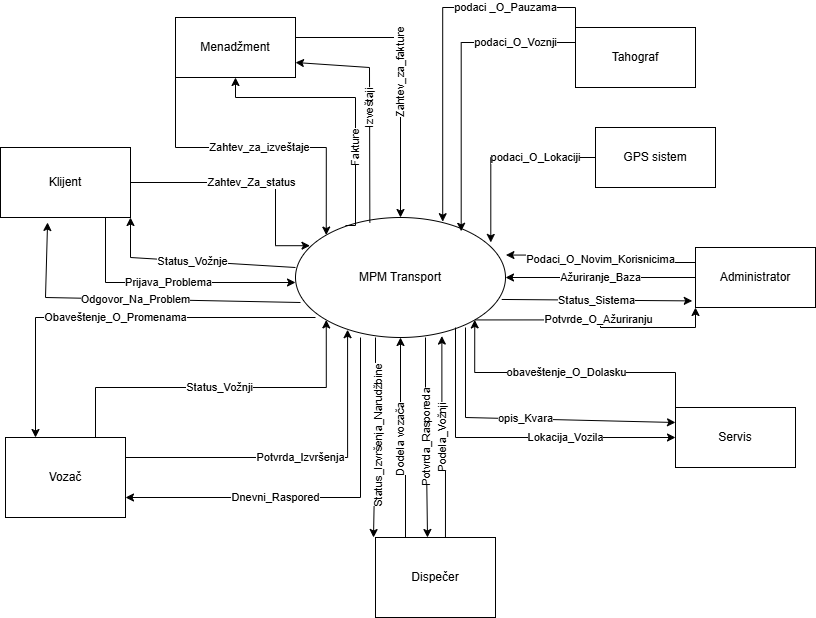

The diagram above was exported from draw.io. Its source (the exported page's mxGraphModel, read from the mxfile embedded in the PNG):
<mxGraphModel dx="1042" dy="562" grid="1" gridSize="10" guides="1" tooltips="1" connect="1" arrows="1" fold="1" page="1" pageScale="1" pageWidth="850" pageHeight="1100" math="0" shadow="0">
  <root>
    <mxCell id="0" />
    <mxCell id="1" parent="0" />
    <mxCell id="pKbRlkTpHwocHCiwj3Ds-11" edge="1" parent="1" style="edgeStyle=orthogonalEdgeStyle;rounded=0;orthogonalLoop=1;jettySize=auto;html=1;exitX=0.5;exitY=1;exitDx=0;exitDy=0;entryX=1;entryY=0.25;entryDx=0;entryDy=0;">
      <mxGeometry relative="1" as="geometry">
        <mxPoint x="700" y="99.99999999999989" as="sourcePoint" />
      </mxGeometry>
    </mxCell>
    <mxCell id="r-iULBA4XUMdKzWp8Xsg-16" edge="1" parent="1" source="r-iULBA4XUMdKzWp8Xsg-1" style="edgeStyle=orthogonalEdgeStyle;rounded=0;orthogonalLoop=1;jettySize=auto;html=1;exitX=1;exitY=1;exitDx=0;exitDy=0;entryX=0;entryY=1;entryDx=0;entryDy=0;" target="r-iULBA4XUMdKzWp8Xsg-3" value="Potvrde_O_Ažuriranju">
      <mxGeometry relative="1" as="geometry" />
    </mxCell>
    <mxCell id="r-iULBA4XUMdKzWp8Xsg-1" parent="1" style="ellipse;whiteSpace=wrap;html=1;" value="MPM Transport" vertex="1">
      <mxGeometry height="120" width="210" x="310" y="220" as="geometry" />
    </mxCell>
    <mxCell id="r-iULBA4XUMdKzWp8Xsg-8" edge="1" parent="1" source="r-iULBA4XUMdKzWp8Xsg-2" style="edgeStyle=orthogonalEdgeStyle;rounded=0;orthogonalLoop=1;jettySize=auto;html=1;exitX=0;exitY=1;exitDx=0;exitDy=0;entryX=0;entryY=0;entryDx=0;entryDy=0;horizontal=1;" target="r-iULBA4XUMdKzWp8Xsg-1" value="Zahtev_za_izveštaje">
      <mxGeometry relative="1" as="geometry" />
    </mxCell>
    <mxCell id="r-iULBA4XUMdKzWp8Xsg-10" edge="1" parent="1" source="r-iULBA4XUMdKzWp8Xsg-2" style="edgeStyle=orthogonalEdgeStyle;rounded=0;orthogonalLoop=1;jettySize=auto;html=1;exitX=1;exitY=0.25;exitDx=0;exitDy=0;horizontal=0;" target="r-iULBA4XUMdKzWp8Xsg-1" value="Zahtev_za_fakture">
      <mxGeometry relative="1" as="geometry">
        <Array as="points">
          <mxPoint x="310" y="40" />
          <mxPoint x="415" y="40" />
        </Array>
      </mxGeometry>
    </mxCell>
    <mxCell id="r-iULBA4XUMdKzWp8Xsg-2" parent="1" style="rounded=0;whiteSpace=wrap;html=1;" value="Menadžment" vertex="1">
      <mxGeometry height="60" width="120" x="190" y="20" as="geometry" />
    </mxCell>
    <mxCell id="r-iULBA4XUMdKzWp8Xsg-13" edge="1" parent="1" source="r-iULBA4XUMdKzWp8Xsg-3" style="edgeStyle=orthogonalEdgeStyle;rounded=0;orthogonalLoop=1;jettySize=auto;html=1;exitX=0;exitY=0.5;exitDx=0;exitDy=0;" target="r-iULBA4XUMdKzWp8Xsg-1" value="Ažuriranje_Baza">
      <mxGeometry relative="1" as="geometry" />
    </mxCell>
    <mxCell id="r-iULBA4XUMdKzWp8Xsg-3" parent="1" style="rounded=0;whiteSpace=wrap;html=1;" value="Administrator" vertex="1">
      <mxGeometry height="60" width="120" x="710" y="250" as="geometry" />
    </mxCell>
    <mxCell id="r-iULBA4XUMdKzWp8Xsg-4" parent="1" style="rounded=0;whiteSpace=wrap;html=1;" value="Klijent" vertex="1">
      <mxGeometry height="70" width="130" x="15" y="150" as="geometry" />
    </mxCell>
    <mxCell id="r-iULBA4XUMdKzWp8Xsg-28" edge="1" parent="1" source="r-iULBA4XUMdKzWp8Xsg-5" style="edgeStyle=orthogonalEdgeStyle;rounded=0;orthogonalLoop=1;jettySize=auto;html=1;exitX=0.75;exitY=0;exitDx=0;exitDy=0;entryX=0;entryY=1;entryDx=0;entryDy=0;" target="r-iULBA4XUMdKzWp8Xsg-1" value="Status_Vožnji">
      <mxGeometry relative="1" as="geometry" />
    </mxCell>
    <mxCell id="r-iULBA4XUMdKzWp8Xsg-5" parent="1" style="rounded=0;whiteSpace=wrap;html=1;" value="Vozač" vertex="1">
      <mxGeometry height="80" width="120" x="20" y="440" as="geometry" />
    </mxCell>
    <mxCell id="r-iULBA4XUMdKzWp8Xsg-25" edge="1" parent="1" source="r-iULBA4XUMdKzWp8Xsg-6" style="edgeStyle=orthogonalEdgeStyle;rounded=0;orthogonalLoop=1;jettySize=auto;html=1;exitX=0.25;exitY=0;exitDx=0;exitDy=0;entryX=0.5;entryY=1;entryDx=0;entryDy=0;horizontal=0;" target="r-iULBA4XUMdKzWp8Xsg-1" value="Dodela vozača">
      <mxGeometry relative="1" as="geometry">
        <Array as="points">
          <mxPoint x="420" y="470" />
          <mxPoint x="415" y="470" />
        </Array>
      </mxGeometry>
    </mxCell>
    <mxCell id="r-iULBA4XUMdKzWp8Xsg-6" parent="1" style="rounded=0;whiteSpace=wrap;html=1;" value="Dispečer" vertex="1">
      <mxGeometry height="80" width="120" x="390" y="540" as="geometry" />
    </mxCell>
    <mxCell id="r-iULBA4XUMdKzWp8Xsg-9" edge="1" parent="1" source="r-iULBA4XUMdKzWp8Xsg-1" style="endArrow=classic;html=1;rounded=0;entryX=1;entryY=0.75;entryDx=0;entryDy=0;horizontal=0;exitX=0.354;exitY=0.042;exitDx=0;exitDy=0;exitPerimeter=0;" target="r-iULBA4XUMdKzWp8Xsg-2" value="Izveštaji">
      <mxGeometry height="50" relative="1" width="50" as="geometry">
        <Array as="points">
          <mxPoint x="384" y="70" />
        </Array>
        <mxPoint x="400" y="240" as="sourcePoint" />
        <mxPoint x="450" y="190" as="targetPoint" />
      </mxGeometry>
    </mxCell>
    <mxCell id="r-iULBA4XUMdKzWp8Xsg-11" edge="1" parent="1" style="edgeStyle=orthogonalEdgeStyle;rounded=0;orthogonalLoop=1;jettySize=auto;html=1;entryX=0.5;entryY=1;entryDx=0;entryDy=0;horizontal=0;" target="r-iULBA4XUMdKzWp8Xsg-2" value="Fakture">
      <mxGeometry relative="1" x="-0.3669" as="geometry">
        <mxPoint as="offset" />
        <Array as="points">
          <mxPoint x="370" y="228" />
          <mxPoint x="370" y="100" />
          <mxPoint x="250" y="100" />
        </Array>
        <mxPoint x="360" y="228" as="sourcePoint" />
        <mxPoint x="190" y="10" as="targetPoint" />
      </mxGeometry>
    </mxCell>
    <mxCell id="r-iULBA4XUMdKzWp8Xsg-12" edge="1" parent="1" source="r-iULBA4XUMdKzWp8Xsg-3" style="edgeStyle=orthogonalEdgeStyle;rounded=0;orthogonalLoop=1;jettySize=auto;html=1;exitX=0;exitY=0.25;exitDx=0;exitDy=0;entryX=1.002;entryY=0.313;entryDx=0;entryDy=0;entryPerimeter=0;" target="r-iULBA4XUMdKzWp8Xsg-1" value="Podaci_O_Novim_Korisnicima">
      <mxGeometry relative="1" as="geometry" />
    </mxCell>
    <mxCell id="r-iULBA4XUMdKzWp8Xsg-15" edge="1" parent="1" source="r-iULBA4XUMdKzWp8Xsg-1" style="endArrow=classic;html=1;rounded=0;entryX=-0.027;entryY=0.89;entryDx=0;entryDy=0;exitX=0.982;exitY=0.683;exitDx=0;exitDy=0;exitPerimeter=0;entryPerimeter=0;" target="r-iULBA4XUMdKzWp8Xsg-3" value="Status_Sistema">
      <mxGeometry height="50" relative="1" width="50" as="geometry">
        <Array as="points" />
        <mxPoint x="480" y="300" as="sourcePoint" />
        <mxPoint x="530" y="250" as="targetPoint" />
      </mxGeometry>
    </mxCell>
    <mxCell id="r-iULBA4XUMdKzWp8Xsg-17" edge="1" parent="1" source="r-iULBA4XUMdKzWp8Xsg-4" style="edgeStyle=orthogonalEdgeStyle;rounded=0;orthogonalLoop=1;jettySize=auto;html=1;exitX=1;exitY=0.5;exitDx=0;exitDy=0;entryX=0.069;entryY=0.235;entryDx=0;entryDy=0;entryPerimeter=0;" target="r-iULBA4XUMdKzWp8Xsg-1" value="Zahtev_Za_status">
      <mxGeometry relative="1" as="geometry">
        <Array as="points">
          <mxPoint x="290" y="185" />
          <mxPoint x="290" y="248" />
        </Array>
      </mxGeometry>
    </mxCell>
    <mxCell id="r-iULBA4XUMdKzWp8Xsg-18" edge="1" parent="1" style="endArrow=classic;html=1;rounded=0;entryX=1;entryY=1;entryDx=0;entryDy=0;" target="r-iULBA4XUMdKzWp8Xsg-4" value="Status_Vožnje">
      <mxGeometry height="50" relative="1" width="50" as="geometry">
        <Array as="points">
          <mxPoint x="145" y="260" />
        </Array>
        <mxPoint x="310" y="270" as="sourcePoint" />
        <mxPoint x="360" y="220" as="targetPoint" />
      </mxGeometry>
    </mxCell>
    <mxCell id="r-iULBA4XUMdKzWp8Xsg-20" edge="1" parent="1" style="edgeStyle=orthogonalEdgeStyle;rounded=0;orthogonalLoop=1;jettySize=auto;html=1;" value="Prijava_Problema">
      <mxGeometry relative="1" as="geometry">
        <Array as="points">
          <mxPoint x="120" y="285" />
        </Array>
        <mxPoint x="120" y="220" as="sourcePoint" />
        <mxPoint x="310" y="285" as="targetPoint" />
      </mxGeometry>
    </mxCell>
    <mxCell id="r-iULBA4XUMdKzWp8Xsg-22" edge="1" parent="1" style="endArrow=classic;html=1;rounded=0;entryX=0.362;entryY=1.071;entryDx=0;entryDy=0;entryPerimeter=0;" target="r-iULBA4XUMdKzWp8Xsg-4" value="Odgovor_Na_Problem">
      <mxGeometry height="50" relative="1" width="50" as="geometry">
        <Array as="points">
          <mxPoint x="60" y="300" />
        </Array>
        <mxPoint x="315" y="305" as="sourcePoint" />
        <mxPoint x="120" y="305" as="targetPoint" />
      </mxGeometry>
    </mxCell>
    <mxCell id="r-iULBA4XUMdKzWp8Xsg-23" edge="1" parent="1" source="r-iULBA4XUMdKzWp8Xsg-6" style="edgeStyle=orthogonalEdgeStyle;rounded=0;orthogonalLoop=1;jettySize=auto;html=1;entryX=0.697;entryY=0.988;entryDx=0;entryDy=0;entryPerimeter=0;horizontal=0;exitX=0.583;exitY=0;exitDx=0;exitDy=0;exitPerimeter=0;" target="r-iULBA4XUMdKzWp8Xsg-1" value="Podela_Vožnji">
      <mxGeometry relative="1" as="geometry">
        <mxPoint x="469" y="530" as="sourcePoint" />
      </mxGeometry>
    </mxCell>
    <mxCell id="r-iULBA4XUMdKzWp8Xsg-24" edge="1" parent="1" style="endArrow=classic;html=1;rounded=0;horizontal=0;" value="Potvrda_Rasporeda">
      <mxGeometry height="50" relative="1" width="50" as="geometry">
        <Array as="points">
          <mxPoint x="440" y="390" />
        </Array>
        <mxPoint x="440" y="340" as="sourcePoint" />
        <mxPoint x="442" y="540" as="targetPoint" />
      </mxGeometry>
    </mxCell>
    <mxCell id="r-iULBA4XUMdKzWp8Xsg-26" edge="1" parent="1" style="endArrow=classic;html=1;rounded=0;" value="">
      <mxGeometry height="50" relative="1" width="50" as="geometry">
        <Array as="points">
          <mxPoint x="390" y="433" />
        </Array>
        <mxPoint x="390" y="340" as="sourcePoint" />
        <mxPoint x="388" y="540" as="targetPoint" />
      </mxGeometry>
    </mxCell>
    <mxCell id="r-iULBA4XUMdKzWp8Xsg-27" connectable="0" parent="r-iULBA4XUMdKzWp8Xsg-26" style="edgeLabel;html=1;align=center;verticalAlign=middle;resizable=0;points=[];horizontal=0;" value="Status_Izvršenja_Narudžbine" vertex="1">
      <mxGeometry relative="1" x="-0.016" y="2" as="geometry">
        <mxPoint as="offset" />
      </mxGeometry>
    </mxCell>
    <mxCell id="r-iULBA4XUMdKzWp8Xsg-30" edge="1" parent="1" source="r-iULBA4XUMdKzWp8Xsg-5" style="edgeStyle=orthogonalEdgeStyle;rounded=0;orthogonalLoop=1;jettySize=auto;html=1;exitX=1;exitY=0.25;exitDx=0;exitDy=0;entryX=0.248;entryY=0.935;entryDx=0;entryDy=0;entryPerimeter=0;" target="r-iULBA4XUMdKzWp8Xsg-1" value="Potvrda_Izvršenja">
      <mxGeometry relative="1" as="geometry" />
    </mxCell>
    <mxCell id="r-iULBA4XUMdKzWp8Xsg-31" edge="1" parent="1" style="endArrow=classic;html=1;rounded=0;entryX=1;entryY=0.75;entryDx=0;entryDy=0;" target="r-iULBA4XUMdKzWp8Xsg-5" value="Dnevni_Raspored">
      <mxGeometry height="50" relative="1" width="50" x="0.2405" as="geometry">
        <mxPoint as="offset" />
        <Array as="points">
          <mxPoint x="375" y="500" />
        </Array>
        <mxPoint x="375" y="340" as="sourcePoint" />
        <mxPoint x="425" y="290" as="targetPoint" />
      </mxGeometry>
    </mxCell>
    <mxCell id="r-iULBA4XUMdKzWp8Xsg-32" edge="1" parent="1" style="endArrow=classic;html=1;rounded=0;entryX=0.25;entryY=0;entryDx=0;entryDy=0;" target="r-iULBA4XUMdKzWp8Xsg-5" value="Obaveštenje_O_Promenama">
      <mxGeometry height="50" relative="1" width="50" as="geometry">
        <Array as="points">
          <mxPoint x="190" y="320" />
          <mxPoint x="50" y="320" />
        </Array>
        <mxPoint x="330" y="320" as="sourcePoint" />
        <mxPoint x="380" y="270" as="targetPoint" />
      </mxGeometry>
    </mxCell>
    <mxCell id="uwuDHZ3gA-YwbhjT_Y27-1" parent="1" style="rounded=0;whiteSpace=wrap;html=1;" value="Tahograf" vertex="1">
      <mxGeometry height="60" width="120" x="590" y="30" as="geometry" />
    </mxCell>
    <mxCell id="uwuDHZ3gA-YwbhjT_Y27-2" edge="1" parent="1" source="uwuDHZ3gA-YwbhjT_Y27-1" style="edgeStyle=orthogonalEdgeStyle;rounded=0;orthogonalLoop=1;jettySize=auto;html=1;exitX=0;exitY=0;exitDx=0;exitDy=0;entryX=0.701;entryY=0.035;entryDx=0;entryDy=0;entryPerimeter=0;" target="r-iULBA4XUMdKzWp8Xsg-1" value="podaci _O_Pauzama">
      <mxGeometry relative="1" x="-0.5095" as="geometry">
        <mxPoint as="offset" />
      </mxGeometry>
    </mxCell>
    <mxCell id="uwuDHZ3gA-YwbhjT_Y27-3" edge="1" parent="1" source="uwuDHZ3gA-YwbhjT_Y27-1" style="edgeStyle=orthogonalEdgeStyle;rounded=0;orthogonalLoop=1;jettySize=auto;html=1;exitX=0;exitY=0.25;exitDx=0;exitDy=0;entryX=0.789;entryY=0.115;entryDx=0;entryDy=0;entryPerimeter=0;" target="r-iULBA4XUMdKzWp8Xsg-1" value="podaci_O_Voznji">
      <mxGeometry relative="1" x="-0.6041" as="geometry">
        <mxPoint as="offset" />
      </mxGeometry>
    </mxCell>
    <mxCell id="uwuDHZ3gA-YwbhjT_Y27-4" parent="1" style="rounded=0;whiteSpace=wrap;html=1;" value="GPS sistem" vertex="1">
      <mxGeometry height="60" width="120" x="610" y="130" as="geometry" />
    </mxCell>
    <mxCell id="uwuDHZ3gA-YwbhjT_Y27-5" edge="1" parent="1" source="uwuDHZ3gA-YwbhjT_Y27-4" style="edgeStyle=orthogonalEdgeStyle;rounded=0;orthogonalLoop=1;jettySize=auto;html=1;exitX=0;exitY=0.5;exitDx=0;exitDy=0;entryX=0.93;entryY=0.208;entryDx=0;entryDy=0;entryPerimeter=0;" target="r-iULBA4XUMdKzWp8Xsg-1" value="podaci_O_Lokaciji">
      <mxGeometry relative="1" x="-0.3673" as="geometry">
        <mxPoint as="offset" />
      </mxGeometry>
    </mxCell>
    <mxCell id="uwuDHZ3gA-YwbhjT_Y27-7" edge="1" parent="1" source="uwuDHZ3gA-YwbhjT_Y27-6" style="edgeStyle=orthogonalEdgeStyle;rounded=0;orthogonalLoop=1;jettySize=auto;html=1;exitX=0;exitY=0;exitDx=0;exitDy=0;entryX=1;entryY=1;entryDx=0;entryDy=0;" target="r-iULBA4XUMdKzWp8Xsg-1" value="obaveštenje_O_Dolasku">
      <mxGeometry relative="1" as="geometry" />
    </mxCell>
    <mxCell id="uwuDHZ3gA-YwbhjT_Y27-6" parent="1" style="rounded=0;whiteSpace=wrap;html=1;" value="Servis" vertex="1">
      <mxGeometry height="60" width="120" x="690" y="410" as="geometry" />
    </mxCell>
    <mxCell id="uwuDHZ3gA-YwbhjT_Y27-8" edge="1" parent="1" style="endArrow=classic;html=1;rounded=0;entryX=0;entryY=0.5;entryDx=0;entryDy=0;" target="uwuDHZ3gA-YwbhjT_Y27-6" value="Lokacija_Vozila">
      <mxGeometry height="50" relative="1" width="50" x="0.3333" as="geometry">
        <mxPoint as="offset" />
        <Array as="points">
          <mxPoint x="470" y="440" />
        </Array>
        <mxPoint x="470" y="330" as="sourcePoint" />
        <mxPoint x="480" y="440" as="targetPoint" />
      </mxGeometry>
    </mxCell>
    <mxCell id="uwuDHZ3gA-YwbhjT_Y27-9" edge="1" parent="1" style="endArrow=classic;html=1;rounded=0;entryX=0;entryY=0.25;entryDx=0;entryDy=0;" target="uwuDHZ3gA-YwbhjT_Y27-6" value="opis_Kvara">
      <mxGeometry height="50" relative="1" width="50" as="geometry">
        <Array as="points">
          <mxPoint x="480" y="420" />
        </Array>
        <mxPoint x="480" y="330" as="sourcePoint" />
        <mxPoint x="530" y="280" as="targetPoint" />
      </mxGeometry>
    </mxCell>
  </root>
</mxGraphModel>